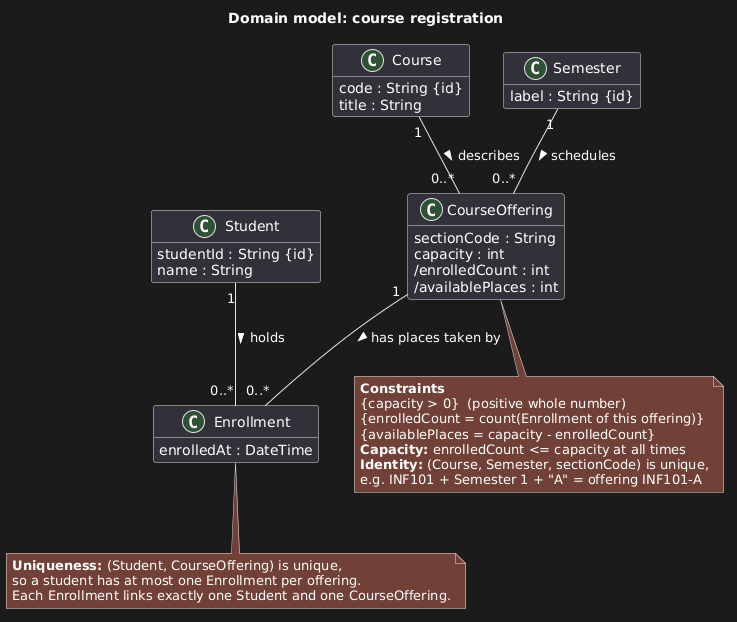

The diagram above was rendered by PlantUML. Its source (embedded in the PNG):
@startuml
title Domain model: course registration
hide empty methods
skinparam classAttributeIconSize 0

class Student {
  studentId : String {id}
  name : String
}

class Course {
  code : String {id}
  title : String
}

class Semester {
  label : String {id}
}

class CourseOffering {
  sectionCode : String
  capacity : int
  /enrolledCount : int
  /availablePlaces : int
}

class Enrollment {
  enrolledAt : DateTime
}

Course "1" -- "0..*" CourseOffering : describes >
Semester "1" -- "0..*" CourseOffering : schedules >
Student "1" -- "0..*" Enrollment : holds >
CourseOffering "1" -- "0..*" Enrollment : has places taken by >

note bottom of CourseOffering
  **Constraints**
  {capacity > 0}  (positive whole number)
  {enrolledCount = count(Enrollment of this offering)}
  {availablePlaces = capacity - enrolledCount}
  **Capacity:** enrolledCount <= capacity at all times
  **Identity:** (Course, Semester, sectionCode) is unique,
  e.g. INF101 + Semester 1 + "A" = offering INF101-A
end note

note bottom of Enrollment
  **Uniqueness:** (Student, CourseOffering) is unique,
  so a student has at most one Enrollment per offering.
  Each Enrollment links exactly one Student and one CourseOffering.
end note
@enduml